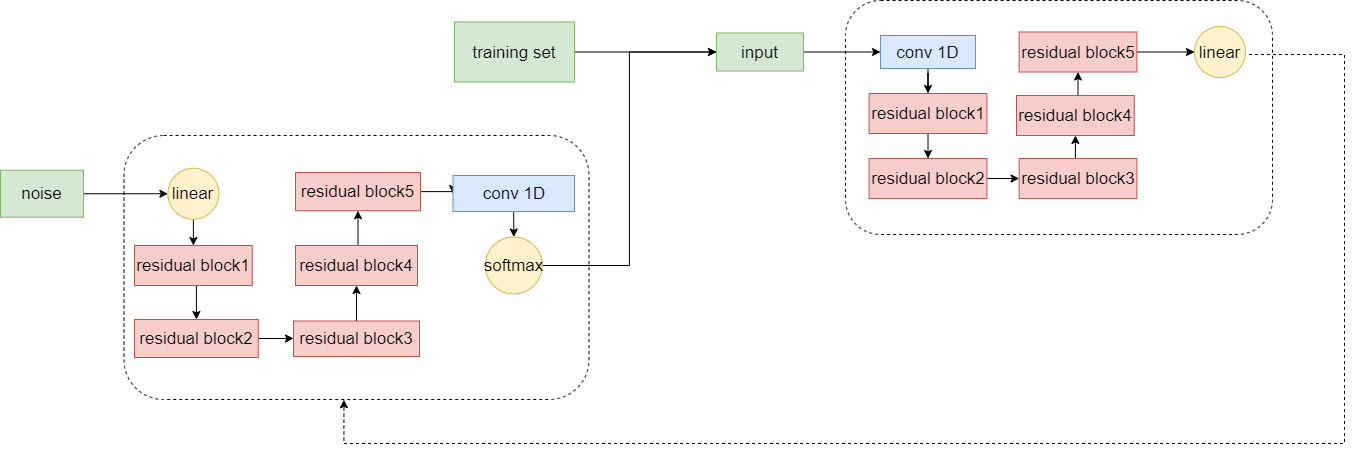

The diagram above was exported from draw.io. Its source (the exported page's mxGraphModel, read from the mxfile embedded in the PNG):
<mxGraphModel dx="822" dy="721" grid="0" gridSize="10" guides="1" tooltips="1" connect="1" arrows="1" fold="1" page="1" pageScale="1" pageWidth="3300" pageHeight="2339" math="0" shadow="0">
  <root>
    <mxCell id="0" />
    <mxCell id="1" parent="0" />
    <mxCell id="SwSDuWpHQ9EUmKGUVRfG-1" value="" style="rounded=1;whiteSpace=wrap;html=1;fontSize=17;dashed=1;" vertex="1" parent="1">
      <mxGeometry x="245.5" y="456" width="465" height="264" as="geometry" />
    </mxCell>
    <mxCell id="SwSDuWpHQ9EUmKGUVRfG-2" style="edgeStyle=orthogonalEdgeStyle;rounded=0;orthogonalLoop=1;jettySize=auto;html=1;exitX=1;exitY=0.5;exitDx=0;exitDy=0;entryX=0;entryY=0.5;entryDx=0;entryDy=0;fontSize=17;" edge="1" parent="1" source="SwSDuWpHQ9EUmKGUVRfG-3" target="SwSDuWpHQ9EUmKGUVRfG-5">
      <mxGeometry relative="1" as="geometry" />
    </mxCell>
    <mxCell id="SwSDuWpHQ9EUmKGUVRfG-3" value="noise" style="rounded=0;whiteSpace=wrap;html=1;fontSize=17;fillColor=#d5e8d4;strokeColor=#82b366;" vertex="1" parent="1">
      <mxGeometry x="122" y="490.75" width="83" height="47" as="geometry" />
    </mxCell>
    <mxCell id="SwSDuWpHQ9EUmKGUVRfG-4" style="edgeStyle=orthogonalEdgeStyle;rounded=0;orthogonalLoop=1;jettySize=auto;html=1;exitX=0.5;exitY=1;exitDx=0;exitDy=0;entryX=0.5;entryY=0;entryDx=0;entryDy=0;fontSize=17;" edge="1" parent="1" source="SwSDuWpHQ9EUmKGUVRfG-5" target="SwSDuWpHQ9EUmKGUVRfG-7">
      <mxGeometry relative="1" as="geometry" />
    </mxCell>
    <mxCell id="SwSDuWpHQ9EUmKGUVRfG-5" value="linear" style="ellipse;whiteSpace=wrap;html=1;aspect=fixed;fontSize=17;fillColor=#fff2cc;strokeColor=#d6b656;" vertex="1" parent="1">
      <mxGeometry x="289.38" y="488.75" width="51" height="51" as="geometry" />
    </mxCell>
    <mxCell id="SwSDuWpHQ9EUmKGUVRfG-6" style="edgeStyle=orthogonalEdgeStyle;rounded=0;orthogonalLoop=1;jettySize=auto;html=1;exitX=0.5;exitY=1;exitDx=0;exitDy=0;entryX=0.5;entryY=0;entryDx=0;entryDy=0;fontSize=17;" edge="1" parent="1" source="SwSDuWpHQ9EUmKGUVRfG-7" target="SwSDuWpHQ9EUmKGUVRfG-9">
      <mxGeometry relative="1" as="geometry" />
    </mxCell>
    <mxCell id="SwSDuWpHQ9EUmKGUVRfG-7" value="residual block1" style="rounded=0;whiteSpace=wrap;html=1;fontSize=17;fillColor=#f8cecc;strokeColor=#b85450;" vertex="1" parent="1">
      <mxGeometry x="256" y="566" width="117.75" height="40" as="geometry" />
    </mxCell>
    <mxCell id="SwSDuWpHQ9EUmKGUVRfG-8" style="edgeStyle=orthogonalEdgeStyle;rounded=0;orthogonalLoop=1;jettySize=auto;html=1;exitX=1;exitY=0.5;exitDx=0;exitDy=0;entryX=0;entryY=0.5;entryDx=0;entryDy=0;fontSize=17;" edge="1" parent="1" source="SwSDuWpHQ9EUmKGUVRfG-9" target="SwSDuWpHQ9EUmKGUVRfG-11">
      <mxGeometry relative="1" as="geometry" />
    </mxCell>
    <mxCell id="SwSDuWpHQ9EUmKGUVRfG-9" value="residual block2" style="rounded=0;whiteSpace=wrap;html=1;fontSize=17;fillColor=#f8cecc;strokeColor=#b85450;" vertex="1" parent="1">
      <mxGeometry x="256" y="640" width="123.75" height="38" as="geometry" />
    </mxCell>
    <mxCell id="SwSDuWpHQ9EUmKGUVRfG-10" style="edgeStyle=orthogonalEdgeStyle;rounded=0;orthogonalLoop=1;jettySize=auto;html=1;exitX=0.5;exitY=0;exitDx=0;exitDy=0;entryX=0.5;entryY=1;entryDx=0;entryDy=0;fontSize=17;" edge="1" parent="1" source="SwSDuWpHQ9EUmKGUVRfG-11" target="SwSDuWpHQ9EUmKGUVRfG-13">
      <mxGeometry relative="1" as="geometry" />
    </mxCell>
    <mxCell id="SwSDuWpHQ9EUmKGUVRfG-11" value="residual block3" style="rounded=0;whiteSpace=wrap;html=1;fontSize=17;fillColor=#f8cecc;strokeColor=#b85450;" vertex="1" parent="1">
      <mxGeometry x="415" y="641.5" width="126" height="35.5" as="geometry" />
    </mxCell>
    <mxCell id="SwSDuWpHQ9EUmKGUVRfG-12" style="edgeStyle=orthogonalEdgeStyle;rounded=0;orthogonalLoop=1;jettySize=auto;html=1;exitX=0.5;exitY=0;exitDx=0;exitDy=0;entryX=0.5;entryY=1;entryDx=0;entryDy=0;fontSize=17;" edge="1" parent="1" source="SwSDuWpHQ9EUmKGUVRfG-13" target="SwSDuWpHQ9EUmKGUVRfG-15">
      <mxGeometry relative="1" as="geometry" />
    </mxCell>
    <mxCell id="SwSDuWpHQ9EUmKGUVRfG-13" value="residual block4" style="rounded=0;whiteSpace=wrap;html=1;fontSize=17;fillColor=#f8cecc;strokeColor=#b85450;" vertex="1" parent="1">
      <mxGeometry x="417" y="566" width="122" height="40" as="geometry" />
    </mxCell>
    <mxCell id="SwSDuWpHQ9EUmKGUVRfG-14" style="edgeStyle=orthogonalEdgeStyle;rounded=0;orthogonalLoop=1;jettySize=auto;html=1;exitX=1;exitY=0.5;exitDx=0;exitDy=0;entryX=0;entryY=0.5;entryDx=0;entryDy=0;fontSize=17;" edge="1" parent="1" source="SwSDuWpHQ9EUmKGUVRfG-15" target="SwSDuWpHQ9EUmKGUVRfG-17">
      <mxGeometry relative="1" as="geometry" />
    </mxCell>
    <mxCell id="SwSDuWpHQ9EUmKGUVRfG-15" value="residual block5" style="rounded=0;whiteSpace=wrap;html=1;fontSize=17;fillColor=#f8cecc;strokeColor=#b85450;" vertex="1" parent="1">
      <mxGeometry x="417" y="493" width="125" height="38.25" as="geometry" />
    </mxCell>
    <mxCell id="SwSDuWpHQ9EUmKGUVRfG-16" style="edgeStyle=orthogonalEdgeStyle;rounded=0;orthogonalLoop=1;jettySize=auto;html=1;exitX=0.5;exitY=1;exitDx=0;exitDy=0;entryX=0.5;entryY=0;entryDx=0;entryDy=0;fontSize=17;" edge="1" parent="1" source="SwSDuWpHQ9EUmKGUVRfG-17" target="SwSDuWpHQ9EUmKGUVRfG-19">
      <mxGeometry relative="1" as="geometry" />
    </mxCell>
    <mxCell id="SwSDuWpHQ9EUmKGUVRfG-17" value="conv 1D" style="rounded=0;whiteSpace=wrap;html=1;fontSize=17;fillColor=#dae8fc;strokeColor=#6c8ebf;" vertex="1" parent="1">
      <mxGeometry x="574.5" y="496" width="121.5" height="36" as="geometry" />
    </mxCell>
    <mxCell id="SwSDuWpHQ9EUmKGUVRfG-18" style="edgeStyle=orthogonalEdgeStyle;rounded=0;orthogonalLoop=1;jettySize=auto;html=1;exitX=1;exitY=0.5;exitDx=0;exitDy=0;entryX=0;entryY=0.5;entryDx=0;entryDy=0;fontSize=17;" edge="1" parent="1" source="SwSDuWpHQ9EUmKGUVRfG-19" target="SwSDuWpHQ9EUmKGUVRfG-22">
      <mxGeometry relative="1" as="geometry" />
    </mxCell>
    <mxCell id="SwSDuWpHQ9EUmKGUVRfG-19" value="softmax" style="ellipse;whiteSpace=wrap;html=1;aspect=fixed;fontSize=17;fillColor=#fff2cc;strokeColor=#d6b656;" vertex="1" parent="1">
      <mxGeometry x="606.75" y="557.5" width="57" height="57" as="geometry" />
    </mxCell>
    <mxCell id="SwSDuWpHQ9EUmKGUVRfG-20" value="" style="rounded=1;whiteSpace=wrap;html=1;fontSize=17;dashed=1;" vertex="1" parent="1">
      <mxGeometry x="967" y="321" width="427" height="234" as="geometry" />
    </mxCell>
    <mxCell id="SwSDuWpHQ9EUmKGUVRfG-21" style="edgeStyle=orthogonalEdgeStyle;rounded=0;orthogonalLoop=1;jettySize=auto;html=1;exitX=1;exitY=0.5;exitDx=0;exitDy=0;entryX=0;entryY=0.5;entryDx=0;entryDy=0;fontSize=17;" edge="1" parent="1" source="SwSDuWpHQ9EUmKGUVRfG-22" target="SwSDuWpHQ9EUmKGUVRfG-26">
      <mxGeometry relative="1" as="geometry" />
    </mxCell>
    <mxCell id="SwSDuWpHQ9EUmKGUVRfG-22" value="input" style="rounded=0;whiteSpace=wrap;html=1;fontSize=17;fillColor=#d5e8d4;strokeColor=#82b366;" vertex="1" parent="1">
      <mxGeometry x="838" y="353.5" width="87" height="38" as="geometry" />
    </mxCell>
    <mxCell id="SwSDuWpHQ9EUmKGUVRfG-23" style="edgeStyle=orthogonalEdgeStyle;rounded=0;orthogonalLoop=1;jettySize=auto;html=1;exitX=1;exitY=0.5;exitDx=0;exitDy=0;entryX=0;entryY=0.5;entryDx=0;entryDy=0;fontSize=17;" edge="1" parent="1" source="SwSDuWpHQ9EUmKGUVRfG-24" target="SwSDuWpHQ9EUmKGUVRfG-22">
      <mxGeometry relative="1" as="geometry" />
    </mxCell>
    <mxCell id="SwSDuWpHQ9EUmKGUVRfG-24" value="training set" style="rounded=0;whiteSpace=wrap;html=1;fontSize=17;fillColor=#d5e8d4;strokeColor=#82b366;" vertex="1" parent="1">
      <mxGeometry x="576" y="342.5" width="120" height="60" as="geometry" />
    </mxCell>
    <mxCell id="SwSDuWpHQ9EUmKGUVRfG-25" style="edgeStyle=orthogonalEdgeStyle;rounded=0;orthogonalLoop=1;jettySize=auto;html=1;exitX=0.5;exitY=1;exitDx=0;exitDy=0;fontSize=17;" edge="1" parent="1" source="SwSDuWpHQ9EUmKGUVRfG-26" target="SwSDuWpHQ9EUmKGUVRfG-28">
      <mxGeometry relative="1" as="geometry" />
    </mxCell>
    <mxCell id="SwSDuWpHQ9EUmKGUVRfG-26" value="conv 1D" style="rounded=0;whiteSpace=wrap;html=1;fontSize=17;fillColor=#dae8fc;strokeColor=#6c8ebf;" vertex="1" parent="1">
      <mxGeometry x="1002" y="356" width="95" height="33" as="geometry" />
    </mxCell>
    <mxCell id="SwSDuWpHQ9EUmKGUVRfG-27" style="edgeStyle=orthogonalEdgeStyle;rounded=0;orthogonalLoop=1;jettySize=auto;html=1;exitX=0.5;exitY=1;exitDx=0;exitDy=0;entryX=0.5;entryY=0;entryDx=0;entryDy=0;fontSize=17;" edge="1" parent="1" source="SwSDuWpHQ9EUmKGUVRfG-28" target="SwSDuWpHQ9EUmKGUVRfG-30">
      <mxGeometry relative="1" as="geometry" />
    </mxCell>
    <mxCell id="SwSDuWpHQ9EUmKGUVRfG-28" value="residual block1" style="rounded=0;whiteSpace=wrap;html=1;fontSize=17;fillColor=#f8cecc;strokeColor=#b85450;" vertex="1" parent="1">
      <mxGeometry x="990.6300000000001" y="414" width="117.75" height="40" as="geometry" />
    </mxCell>
    <mxCell id="SwSDuWpHQ9EUmKGUVRfG-29" style="edgeStyle=orthogonalEdgeStyle;rounded=0;orthogonalLoop=1;jettySize=auto;html=1;exitX=1;exitY=0.5;exitDx=0;exitDy=0;entryX=0;entryY=0.5;entryDx=0;entryDy=0;fontSize=17;" edge="1" parent="1" source="SwSDuWpHQ9EUmKGUVRfG-30" target="SwSDuWpHQ9EUmKGUVRfG-32">
      <mxGeometry relative="1" as="geometry" />
    </mxCell>
    <mxCell id="SwSDuWpHQ9EUmKGUVRfG-30" value="residual block2" style="rounded=0;whiteSpace=wrap;html=1;fontSize=17;fillColor=#f8cecc;strokeColor=#b85450;" vertex="1" parent="1">
      <mxGeometry x="990.6300000000001" y="479" width="117.75" height="40" as="geometry" />
    </mxCell>
    <mxCell id="SwSDuWpHQ9EUmKGUVRfG-31" style="edgeStyle=orthogonalEdgeStyle;rounded=0;orthogonalLoop=1;jettySize=auto;html=1;exitX=0.5;exitY=0;exitDx=0;exitDy=0;entryX=0.5;entryY=1;entryDx=0;entryDy=0;fontSize=17;" edge="1" parent="1" source="SwSDuWpHQ9EUmKGUVRfG-32" target="SwSDuWpHQ9EUmKGUVRfG-34">
      <mxGeometry relative="1" as="geometry" />
    </mxCell>
    <mxCell id="SwSDuWpHQ9EUmKGUVRfG-32" value="residual block3" style="rounded=0;whiteSpace=wrap;html=1;fontSize=17;fillColor=#f8cecc;strokeColor=#b85450;" vertex="1" parent="1">
      <mxGeometry x="1140.63" y="479" width="117.75" height="40" as="geometry" />
    </mxCell>
    <mxCell id="SwSDuWpHQ9EUmKGUVRfG-33" style="edgeStyle=orthogonalEdgeStyle;rounded=0;orthogonalLoop=1;jettySize=auto;html=1;exitX=0.5;exitY=0;exitDx=0;exitDy=0;entryX=0.5;entryY=1;entryDx=0;entryDy=0;fontSize=17;" edge="1" parent="1" source="SwSDuWpHQ9EUmKGUVRfG-34" target="SwSDuWpHQ9EUmKGUVRfG-36">
      <mxGeometry relative="1" as="geometry" />
    </mxCell>
    <mxCell id="SwSDuWpHQ9EUmKGUVRfG-34" value="residual block4" style="rounded=0;whiteSpace=wrap;html=1;fontSize=17;fillColor=#f8cecc;strokeColor=#b85450;" vertex="1" parent="1">
      <mxGeometry x="1138" y="416" width="117.75" height="40" as="geometry" />
    </mxCell>
    <mxCell id="SwSDuWpHQ9EUmKGUVRfG-35" style="edgeStyle=orthogonalEdgeStyle;rounded=0;orthogonalLoop=1;jettySize=auto;html=1;exitX=1;exitY=0.5;exitDx=0;exitDy=0;entryX=0;entryY=0.5;entryDx=0;entryDy=0;fontSize=17;" edge="1" parent="1" source="SwSDuWpHQ9EUmKGUVRfG-36" target="SwSDuWpHQ9EUmKGUVRfG-38">
      <mxGeometry relative="1" as="geometry" />
    </mxCell>
    <mxCell id="SwSDuWpHQ9EUmKGUVRfG-36" value="residual block5" style="rounded=0;whiteSpace=wrap;html=1;fontSize=17;fillColor=#f8cecc;strokeColor=#b85450;" vertex="1" parent="1">
      <mxGeometry x="1140.63" y="352.5" width="117.75" height="40" as="geometry" />
    </mxCell>
    <mxCell id="SwSDuWpHQ9EUmKGUVRfG-37" style="edgeStyle=orthogonalEdgeStyle;rounded=0;orthogonalLoop=1;jettySize=auto;html=1;exitX=1;exitY=0.5;exitDx=0;exitDy=0;entryX=0.473;entryY=1.001;entryDx=0;entryDy=0;entryPerimeter=0;fontSize=17;dashed=1;" edge="1" parent="1" source="SwSDuWpHQ9EUmKGUVRfG-38" target="SwSDuWpHQ9EUmKGUVRfG-1">
      <mxGeometry relative="1" as="geometry">
        <Array as="points">
          <mxPoint x="1466" y="375" />
          <mxPoint x="1466" y="764" />
          <mxPoint x="465" y="764" />
        </Array>
      </mxGeometry>
    </mxCell>
    <mxCell id="SwSDuWpHQ9EUmKGUVRfG-38" value="linear" style="ellipse;whiteSpace=wrap;html=1;aspect=fixed;fontSize=17;fillColor=#fff2cc;strokeColor=#d6b656;" vertex="1" parent="1">
      <mxGeometry x="1316" y="347" width="51" height="51" as="geometry" />
    </mxCell>
  </root>
</mxGraphModel>